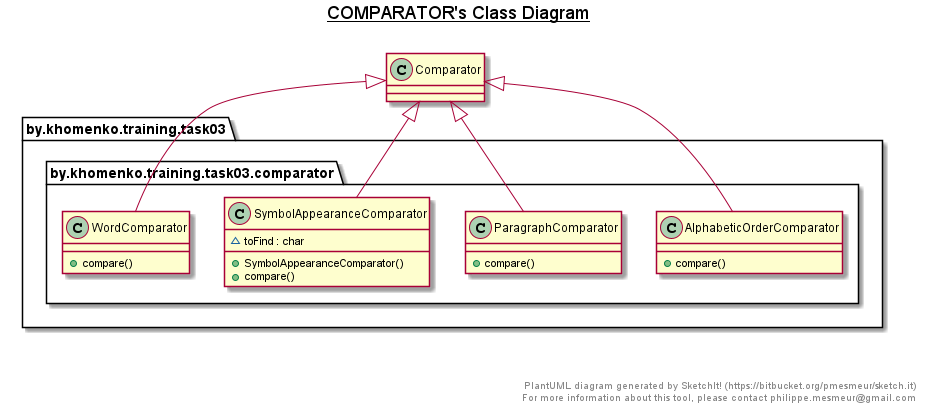

The diagram above was rendered by PlantUML. Its source (embedded in the PNG):
@startuml

title __COMPARATOR's Class Diagram__\n

  package by.khomenko.training.task03 {
    package by.khomenko.training.task03.comparator {
      class AlphabeticOrderComparator {
          + compare()
      }
    }
  }
  

  package by.khomenko.training.task03 {
    package by.khomenko.training.task03.comparator {
      class ParagraphComparator {
          + compare()
      }
    }
  }
  

  package by.khomenko.training.task03 {
    package by.khomenko.training.task03.comparator {
      class SymbolAppearanceComparator {
          ~ toFind : char
          + SymbolAppearanceComparator()
          + compare()
      }
    }
  }
  

  package by.khomenko.training.task03 {
    package by.khomenko.training.task03.comparator {
      class WordComparator {
          + compare()
      }
    }
  }
  

  AlphabeticOrderComparator -up-|> Comparator
  ParagraphComparator -up-|> Comparator
  SymbolAppearanceComparator -up-|> Comparator
  WordComparator -up-|> Comparator


right footer


PlantUML diagram generated by SketchIt! (https://bitbucket.org/pmesmeur/sketch.it)
For more information about this tool, please contact philippe.mesmeur@gmail.com
endfooter

@enduml